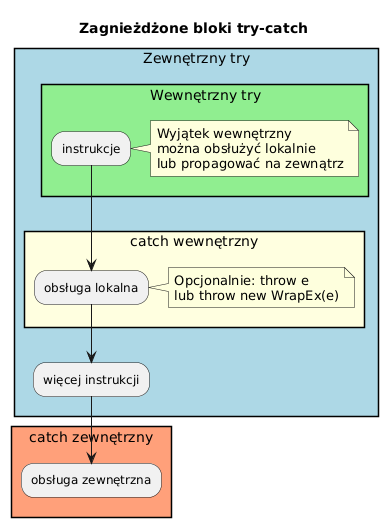

The diagram above was rendered by PlantUML. Its source (embedded in the PNG):
@startuml nested_try
skinparam shadowing false
skinparam defaultFontName "DejaVu Sans"
title Zagnieżdżone bloki try-catch

rectangle "Zewnętrzny try" #LightBlue {
  rectangle "Wewnętrzny try" #LightGreen {
    :instrukcje;
    note right: Wyjątek wewnętrzny\nmożna obsłużyć lokalnie\nlub propagować na zewnątrz
  }
  rectangle "catch wewnętrzny" #LightYellow {
    :obsługa lokalna;
    note right: Opcjonalnie: throw e\nlub throw new WrapEx(e)
  }
  :więcej instrukcji;
}
rectangle "catch zewnętrzny" #LightSalmon {
  :obsługa zewnętrzna;
}

@enduml